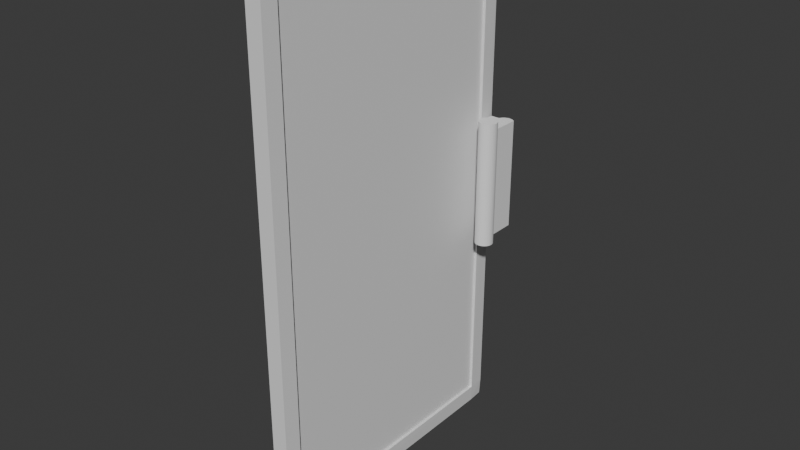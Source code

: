 # Source: door_shop.blend  (saved by Blender 5.2.45; exported with 4.5.12 LTS)
import bpy
from mathutils import Matrix  # noqa: F401  (used for matrix-valued properties, if any)

bpy.ops.wm.read_factory_settings(use_empty=True)
scene = bpy.context.scene
scene.name = 'Scene'

# ---- collections
col_collection = bpy.data.collections.new('Collection'); scene.collection.children.link(col_collection)

# ---- materials (node trees are filled in below, after node groups)
mat_material = bpy.data.materials.new('Material')
mat_material.alpha_threshold = 0.0
mat_material.use_backface_culling_lightprobe_volume = False
mat_material.roughness = 0.5
mat_material.line_color = (0.0, 0.0, 0.0, 1.0)

# ---- node groups
ng_smooth_by_angle = bpy.data.node_groups.new('Smooth by Angle', 'GeometryNodeTree')
_s = ng_smooth_by_angle.interface.new_socket(name='Mesh', in_out='OUTPUT', socket_type='NodeSocketGeometry')
_s = ng_smooth_by_angle.interface.new_socket(name='Mesh', in_out='INPUT', socket_type='NodeSocketGeometry')
_s = ng_smooth_by_angle.interface.new_socket(name='Angle', in_out='INPUT', socket_type='NodeSocketFloat')
_s.subtype = 'ANGLE'
_s.default_value = 0.5236
_s.min_value = 0.0
_s.max_value = 3.142
_s.description = 'Maximum face angle for smooth edges'
_s = ng_smooth_by_angle.interface.new_socket(name='Ignore Sharpness', in_out='INPUT', socket_type='NodeSocketBool')
_s.force_non_field = True
ng_smooth_by_angle.is_modifier = True
_N = ng_smooth_by_angle.nodes; _L = ng_smooth_by_angle.links
n0 = _N.new('GeometryNodeSetShadeSmooth'); n0.name = 'Set Shade Smooth'; n0.location = (120, -80)
n0.domain = 'EDGE'
n1 = _N.new('GeometryNodeSetShadeSmooth'); n1.name = 'Set Shade Smooth.001'; n1.location = (300, -80)
n2 = _N.new('NodeGroupOutput'); n2.name = 'Group Output'; n2.location = (480, -80)
n3 = _N.new('GeometryNodeInputMeshEdgeAngle'); n3.name = 'Edge Angle'; n3.location = (-440, -240)
n4 = _N.new('NodeGroupInput'); n4.name = 'Group Input'; n4.location = (-80, -80)
n5 = _N.new('GeometryNodeInputEdgeSmooth'); n5.name = 'Is Edge Smooth'; n5.location = (-260, -120)
n6 = _N.new('GeometryNodeInputShadeSmooth'); n6.name = 'Is Shade Smooth'; n6.location = (-440, -397)
n7 = _N.new('FunctionNodeCompare'); n7.name = 'Compare'; n7.location = (-260, -260)
n7.operation = 'LESS_EQUAL'
n8 = _N.new('FunctionNodeBooleanMath'); n8.name = 'Boolean Math.001'; n8.location = (-80, -260)
n9 = _N.new('NodeGroupInput'); n9.name = 'Group Input.001'; n9.location = (-440, -329)
n10 = _N.new('NodeGroupInput'); n10.name = 'Group Input.002'; n10.location = (-259, -189)
n11 = _N.new('FunctionNodeBooleanMath'); n11.name = 'Boolean Math'; n11.location = (-80, -149)
n11.operation = 'OR'
n12 = _N.new('FunctionNodeBooleanMath'); n12.name = 'Boolean Math.002'; n12.location = (-260, -380)
n12.operation = 'OR'
n13 = _N.new('NodeGroupInput'); n13.name = 'Group Input.003'; n13.location = (-440, -460)
_L.new(n3.outputs[0], n7.inputs[0])
_L.new(n1.outputs[0], n2.inputs[0])
_L.new(n9.outputs[1], n7.inputs[1])
_L.new(n7.outputs[0], n8.inputs[0])
_L.new(n4.outputs[0], n0.inputs[0])
_L.new(n0.outputs[0], n1.inputs[0])
_L.new(n8.outputs[0], n0.inputs[2])
_L.new(n10.outputs[2], n11.inputs[1])
_L.new(n5.outputs[0], n11.inputs[0])
_L.new(n11.outputs[0], n0.inputs[1])
_L.new(n13.outputs[2], n12.inputs[1])
_L.new(n6.outputs[0], n12.inputs[0])
_L.new(n12.outputs[0], n8.inputs[1])
n2.is_active_output = True

# ---- material node trees
mat_material.use_nodes = True; mat_material.node_tree.nodes.clear()
_N = mat_material.node_tree.nodes; _L = mat_material.node_tree.links
n0 = _N.new('ShaderNodeOutputMaterial'); n0.name = 'Material Output'; n0.location = (200, 100)
n1 = _N.new('ShaderNodeBsdfPrincipled'); n1.name = 'Principled BSDF'; n1.location = (-200, 100)
n1.inputs[10].default_value = 0.005
_L.new(n1.outputs[0], n0.inputs[0])
n0.is_active_output = True

# ---- world
world_world = bpy.data.worlds.new('World'); scene.world = world_world
world_world.use_nodes = True; world_world.node_tree.nodes.clear()
_N = world_world.node_tree.nodes; _L = world_world.node_tree.links
n0 = _N.new('ShaderNodeOutputWorld'); n0.name = 'World Output'; n0.location = (200, 100)
n1 = _N.new('ShaderNodeBackground'); n1.name = 'Background'; n1.location = (-200, 100)
n1.inputs[0].default_value = (0.05088, 0.05088, 0.05088, 1.0)
_L.new(n1.outputs[0], n0.inputs[0])
n0.is_active_output = True
world_world.color = (0.05088, 0.05088, 0.05088)
world_world.sun_shadow_jitter_overblur = 0.0

# ---- meshes
me_cube = bpy.data.meshes.new('Cube')
me_cube.from_pydata([(0.7704, 1.382, -1.704), (0.7704, -1.328, -1.704), (0.7704, 1.382, 1.641), (0.7704, -1.328, 1.641), (-0.7485, -1.328, -1.704), (-0.6763, 1.382, -1.704), (-0.7847, -1.328, 1.641), (-0.7486, 1.382, 1.641)], [], [(4, 6, 7, 5), (0, 2, 3, 1)])
me_cube.polygons.foreach_set('use_smooth', [True] * 2)
_uv = me_cube.uv_layers.new(name='UVMap')
_uv.uv.foreach_set('vector', [0.4583, 0.08333, 0.5417, 0.08333, 0.5417, 0.1667, 0.4583, 0.1667, 0.4583, 0.5833, 0.5417, 0.5833, 0.5417, 0.6667, 0.4583, 0.6667])
me_cube.materials.append(mat_material)
me_cube.use_mirror_vertex_groups = False
me_cube.update()
me_cylinder = bpy.data.meshes.new('Cylinder')
me_cylinder.from_pydata([(0.0, 1.0, -1.0), (0.0, 1.0, 1.0), (0.1951, 0.9808, -1.0), (0.1951, 0.9808, 1.0), (0.3827, 0.9239, -1.0), (0.3827, 0.9239, 1.0), (0.5556, 0.8315, -1.0), (0.5556, 0.8315, 1.0), (0.7071, 0.7071, -1.0), (0.7071, 0.7071, 1.0), (0.8315, 0.5556, -1.0), (0.8315, 0.5556, 1.0), (0.9239, 0.3827, -1.0), (0.9239, 0.3827, 1.0), (0.9808, 0.1951, -1.0), (0.9808, 0.1951, 1.0), (1.0, 0.0, -1.0), (1.0, 0.0, 1.0), (0.9808, -0.1951, -1.0), (0.9808, -0.1951, 1.0), (0.9239, -0.3827, -1.0), (0.9239, -0.3827, 1.0), (0.8315, -0.5556, -1.0), (0.8315, -0.5556, 1.0), (0.7071, -0.7071, -1.0), (0.7071, -0.7071, 1.0), (0.5556, -0.8315, -1.0), (0.5556, -0.8315, 1.0), (0.3827, -0.9239, -1.0), (0.3827, -0.9239, 1.0), (0.1951, -0.9808, -1.0), (0.1951, -0.9808, 1.0), (0.0, -1.0, -1.0), (0.0, -1.0, 1.0), (-0.1951, -0.9808, -1.0), (-0.1951, -0.9808, 1.0), (-0.3827, -0.9239, -1.0), (-0.3827, -0.9239, 1.0), (-0.5556, -0.8315, -1.0), (-0.5556, -0.8315, 1.0), (-0.7071, -0.7071, -1.0), (-0.7071, -0.7071, 1.0), (-0.8315, -0.5556, -1.0), (-0.8315, -0.5556, 1.0), (-0.9239, -0.3827, -1.0), (-0.9239, -0.3827, 1.0), (-0.9808, -0.1951, -1.0), (-0.9808, -0.1951, 1.0), (-1.0, 0.0, -1.0), (-1.0, 0.0, 1.0), (-0.9808, 0.1951, -1.0), (-0.9808, 0.1951, 1.0), (-0.9239, 0.3827, -1.0), (-0.9239, 0.3827, 1.0), (-0.8315, 0.5556, -1.0), (-0.8315, 0.5556, 1.0), (-0.7071, 0.7071, -1.0), (-0.7071, 0.7071, 1.0), (-0.5556, 0.8315, -1.0), (-0.5556, 0.8315, 1.0), (-0.3827, 0.9239, -1.0), (-0.3827, 0.9239, 1.0), (-0.1951, 0.9808, -1.0), (-0.1951, 0.9808, 1.0), (-2.842e-14, 1.0, -0.8735), (-2.842e-14, 1.0, 0.8735), (0.1951, 0.9808, 0.8735), (0.1951, 0.9808, -0.8735), (0.3827, 0.9239, 0.8735), (0.3827, 0.9239, -0.8735), (0.5556, 0.8315, 0.8735), (0.5556, 0.8315, -0.8735), (0.7071, 0.7071, 0.8735), (0.7071, 0.7071, -0.8735), (0.8315, 0.5556, 0.8735), (0.8315, 0.5556, -0.8735), (0.9239, 0.3827, 0.8735), (0.9239, 0.3827, -0.8735), (0.9808, 0.1951, 0.8735), (0.9808, 0.1951, -0.8735), (1.0, 5.684e-14, 0.8735), (1.0, 5.684e-14, -0.8735), (0.9808, -0.1951, 0.8735), (0.9808, -0.1951, -0.8735), (0.9239, -0.3827, 0.8735), (0.9239, -0.3827, -0.8735), (0.8315, -0.5556, 0.8735), (0.8315, -0.5556, -0.8735), (0.7071, -0.7071, 0.8735), (0.7071, -0.7071, -0.8735), (0.5556, -0.8315, 0.8735), (0.5556, -0.8315, -0.8735), (0.3827, -0.9239, 0.8735), (0.3827, -0.9239, -0.8735), (0.1951, -0.9808, 0.8735), (0.1951, -0.9808, -0.8735), (-2.842e-14, -1.0, 0.8735), (-2.842e-14, -1.0, -0.8735), (-0.1951, -0.9808, 0.8735), (-0.1951, -0.9808, -0.8735), (-0.3827, -0.9239, 0.8735), (-0.3827, -0.9239, -0.8735), (-0.5556, -0.8315, 0.8735), (-0.5556, -0.8315, -0.8735), (-0.7071, -0.7071, 0.8735), (-0.7071, -0.7071, -0.8735), (-0.8315, -0.5556, 0.8735), (-0.8315, -0.5556, -0.8735), (-0.9239, -0.3827, 0.8735), (-0.9239, -0.3827, -0.8735), (-0.9808, -0.1951, 0.8735), (-0.9808, -0.1951, -0.8735), (-1.0, 5.684e-14, 0.8735), (-1.0, 5.684e-14, -0.8735), (-0.9808, 0.1951, 0.8735), (-0.9808, 0.1951, -0.8735), (-0.9239, 0.3827, 0.8735), (-0.9239, 0.3827, -0.8735), (-0.8315, 0.5556, 0.8735), (-0.8315, 0.5556, -0.8735), (-0.7071, 0.7071, 0.8735), (-0.7071, 0.7071, -0.8735), (-0.5556, 0.8315, 0.8735), (-0.5556, 0.8315, -0.8735), (-0.3827, 0.9239, 0.8735), (-0.3827, 0.9239, -0.8735), (-0.1951, 0.9808, 0.8735), (-0.1951, 0.9808, -0.8735), (-2.842e-14, 3.853, -0.8735), (-2.842e-14, 3.853, 0.8735), (0.1951, 3.834, 0.8735), (0.1951, 3.834, -0.8735), (0.3827, 3.777, 0.8735), (0.3827, 3.777, -0.8735), (0.5556, 3.685, 0.8735), (0.5556, 3.685, -0.8735), (0.7071, 3.56, 0.8735), (0.7071, 3.56, -0.8735), (-0.9239, 3.236, 0.8735), (-0.9239, 3.236, -0.8735), (-0.8315, 3.409, 0.8735), (-0.8315, 3.409, -0.8735), (-0.7071, 3.56, 0.8735), (-0.7071, 3.56, -0.8735), (-0.5556, 3.685, 0.8735), (-0.5556, 3.685, -0.8735), (-0.3827, 3.777, 0.8735), (-0.3827, 3.777, -0.8735), (-0.1951, 3.834, 0.8735), (-0.1951, 3.834, -0.8735), (-0.1951, 3.344, -0.8735), (0.3827, 3.287, 0.8735), (0.5556, 3.195, 0.8735), (-0.7071, 3.071, 0.8735), (-0.5556, 3.195, 0.8735), (0.5556, 3.195, -0.8735), (0.3827, 3.287, -0.8735), (-0.5556, 3.195, -0.8735), (-0.7071, 3.071, -0.8735), (-2.842e-14, 3.363, -0.8735), (-0.8315, 2.919, -0.8735), (0.1951, 3.344, -0.8735), (-2.842e-14, 3.363, 0.8735), (-0.1951, 3.344, 0.8735), (-0.8315, 2.919, 0.8735), (0.1951, 3.344, 0.8735), (-0.3827, 3.287, -0.8735), (-0.9239, 2.746, -0.8735), (-0.3827, 3.287, 0.8735), (-0.9239, 2.746, 0.8735), (0.7071, 3.071, -0.8735), (0.7071, 3.071, 0.8735), (-1.907, 3.236, 0.8735), (-1.907, 3.236, -0.8735), (-1.907, 2.746, -0.8735), (-1.907, 2.746, 0.8735)], [], [(65, 1, 3, 66), (66, 3, 5, 68), (68, 5, 7, 70), (70, 7, 9, 72), (72, 9, 11, 74), (74, 11, 13, 76), (76, 13, 15, 78), (78, 15, 17, 80), (80, 17, 19, 82), (82, 19, 21, 84), (84, 21, 23, 86), (86, 23, 25, 88), (88, 25, 27, 90), (90, 27, 29, 92), (92, 29, 31, 94), (94, 31, 33, 96), (96, 33, 35, 98), (98, 35, 37, 100), (100, 37, 39, 102), (102, 39, 41, 104), (104, 41, 43, 106), (106, 43, 45, 108), (108, 45, 47, 110), (110, 47, 49, 112), (112, 49, 51, 114), (114, 51, 53, 116), (116, 53, 55, 118), (118, 55, 57, 120), (120, 57, 59, 122), (122, 59, 61, 124), (3, 1, 63, 61, 59, 57, 55, 53, 51, 49, 47, 45, 43, 41, 39, 37, 35, 33, 31, 29, 27, 25, 23, 21, 19, 17, 15, 13, 11, 9, 7, 5), (124, 61, 63, 126), (126, 63, 1, 65), (0, 2, 4, 6, 8, 10, 12, 14, 16, 18, 20, 22, 24, 26, 28, 30, 32, 34, 36, 38, 40, 42, 44, 46, 48, 50, 52, 54, 56, 58, 60, 62), (62, 127, 64, 0), (165, 151, 132, 130), (60, 125, 127, 62), (164, 153, 142, 140), (58, 123, 125, 60), (163, 162, 129, 148), (56, 121, 123, 58), (156, 161, 131, 133), (54, 119, 121, 56), (158, 160, 141, 143), (52, 117, 119, 54), (159, 150, 149, 128), (50, 115, 117, 52), (115, 114, 116, 117), (48, 113, 115, 50), (113, 112, 114, 115), (46, 111, 113, 48), (111, 110, 112, 113), (44, 109, 111, 46), (109, 108, 110, 111), (42, 107, 109, 44), (107, 106, 108, 109), (40, 105, 107, 42), (105, 104, 106, 107), (38, 103, 105, 40), (103, 102, 104, 105), (36, 101, 103, 38), (101, 100, 102, 103), (34, 99, 101, 36), (99, 98, 100, 101), (32, 97, 99, 34), (97, 96, 98, 99), (30, 95, 97, 32), (95, 94, 96, 97), (28, 93, 95, 30), (93, 92, 94, 95), (26, 91, 93, 28), (91, 90, 92, 93), (24, 89, 91, 26), (89, 88, 90, 91), (22, 87, 89, 24), (87, 86, 88, 89), (20, 85, 87, 22), (85, 84, 86, 87), (18, 83, 85, 20), (83, 82, 84, 85), (16, 81, 83, 18), (81, 80, 82, 83), (14, 79, 81, 16), (79, 78, 80, 81), (12, 77, 79, 14), (77, 76, 78, 79), (10, 75, 77, 12), (75, 74, 76, 77), (8, 73, 75, 10), (73, 72, 74, 75), (6, 71, 73, 8), (151, 152, 134, 132), (4, 69, 71, 6), (153, 154, 144, 142), (2, 67, 69, 4), (155, 156, 133, 135), (0, 64, 67, 2), (157, 158, 143, 145), (149, 148, 129, 128), (147, 146, 148, 149), (145, 144, 146, 147), (143, 142, 144, 145), (141, 140, 142, 143), (139, 138, 140, 141), (135, 134, 136, 137), (133, 132, 134, 135), (131, 130, 132, 133), (128, 129, 130, 131), (150, 166, 147, 149), (160, 167, 139, 141), (161, 159, 128, 131), (168, 163, 148, 146), (169, 164, 140, 138), (162, 165, 130, 129), (139, 167, 174, 173), (166, 157, 145, 147), (170, 155, 135, 137), (171, 170, 137, 136), (154, 168, 146, 144), (152, 171, 136, 134), (70, 72, 171, 152), (122, 124, 168, 154), (72, 73, 170, 171), (73, 71, 155, 170), (125, 123, 157, 166), (117, 116, 169, 167), (65, 66, 165, 162), (116, 118, 164, 169), (124, 126, 163, 168), (67, 64, 159, 161), (119, 117, 167, 160), (127, 125, 166, 150), (123, 121, 158, 157), (71, 69, 156, 155), (120, 122, 154, 153), (68, 70, 152, 151), (64, 127, 150, 159), (121, 119, 160, 158), (69, 67, 161, 156), (126, 65, 162, 163), (118, 120, 153, 164), (66, 68, 151, 165), (174, 175, 172, 173), (138, 139, 173, 172), (167, 169, 175, 174), (169, 138, 172, 175)])
_uv = me_cylinder.uv_layers.new(name='UVMap')
_uv.uv.foreach_set('vector', [1.0, 0.8333, 1.0, 1.0, 0.9688, 1.0, 0.9688, 0.8333, 0.9688, 0.8333, 0.9688, 1.0, 0.9375, 1.0, 0.9375, 0.8333, 0.9375, 0.8333, 0.9375, 1.0, 0.9062, 1.0, 0.9062, 0.8333, 0.9062, 0.8333, 0.9062, 1.0, 0.875, 1.0, 0.875, 0.8333, 0.875, 0.8333, 0.875, 1.0, 0.8438, 1.0, 0.8437, 0.8333, 0.8437, 0.8333, 0.8438, 1.0, 0.8125, 1.0, 0.8125, 0.8333, 0.8125, 0.8333, 0.8125, 1.0, 0.7812, 1.0, 0.7812, 0.8333, 0.7812, 0.8333, 0.7812, 1.0, 0.75, 1.0, 0.75, 0.8333, 0.75, 0.8333, 0.75, 1.0, 0.7188, 1.0, 0.7188, 0.8333, 0.7188, 0.8333, 0.7188, 1.0, 0.6875, 1.0, 0.6875, 0.8333, 0.6875, 0.8333, 0.6875, 1.0, 0.6562, 1.0, 0.6562, 0.8333, 0.6562, 0.8333, 0.6562, 1.0, 0.625, 1.0, 0.625, 0.8333, 0.625, 0.8333, 0.625, 1.0, 0.5938, 1.0, 0.5938, 0.8333, 0.5938, 0.8333, 0.5938, 1.0, 0.5625, 1.0, 0.5625, 0.8333, 0.5625, 0.8333, 0.5625, 1.0, 0.5312, 1.0, 0.5312, 0.8333, 0.5312, 0.8333, 0.5312, 1.0, 0.5, 1.0, 0.5, 0.8333, 0.5, 0.8333, 0.5, 1.0, 0.4688, 1.0, 0.4687, 0.8333, 0.4687, 0.8333, 0.4688, 1.0, 0.4375, 1.0, 0.4375, 0.8333, 0.4375, 0.8333, 0.4375, 1.0, 0.4062, 1.0, 0.4062, 0.8333, 0.4062, 0.8333, 0.4062, 1.0, 0.375, 1.0, 0.375, 0.8333, 0.375, 0.8333, 0.375, 1.0, 0.3438, 1.0, 0.3438, 0.8333, 0.3438, 0.8333, 0.3438, 1.0, 0.3125, 1.0, 0.3125, 0.8333, 0.3125, 0.8333, 0.3125, 1.0, 0.2812, 1.0, 0.2812, 0.8333, 0.2812, 0.8333, 0.2812, 1.0, 0.25, 1.0, 0.25, 0.8333, 0.25, 0.8333, 0.25, 1.0, 0.2188, 1.0, 0.2188, 0.8333, 0.2188, 0.8333, 0.2188, 1.0, 0.1875, 1.0, 0.1875, 0.8333, 0.1875, 0.8333, 0.1875, 1.0, 0.1562, 1.0, 0.1562, 0.8333, 0.1562, 0.8333, 0.1562, 1.0, 0.125, 1.0, 0.125, 0.8333, 0.125, 0.8333, 0.125, 1.0, 0.09375, 1.0, 0.09375, 0.8333, 0.09375, 0.8333, 0.09375, 1.0, 0.0625, 1.0, 0.0625, 0.8333, 0.2968, 0.4854, 0.25, 0.49, 0.2032, 0.4854, 0.1582, 0.4717, 0.1167, 0.4496, 0.08029, 0.4197, 0.05045, 0.3833, 0.02827, 0.3418, 0.01461, 0.2968, 0.01, 0.25, 0.01461, 0.2032, 0.02827, 0.1582, 0.05045, 0.1167, 0.08029, 0.08029, 0.1167, 0.05045, 0.1582, 0.02827, 0.2032, 0.01461, 0.25, 0.01, 0.2968, 0.01461, 0.3418, 0.02827, 0.3833, 0.05045, 0.4197, 0.08029, 0.4496, 0.1167, 0.4717, 0.1582, 0.4854, 0.2032, 0.49, 0.25, 0.4854, 0.2968, 0.4717, 0.3418, 0.4496, 0.3833, 0.4197, 0.4197, 0.3833, 0.4496, 0.3418, 0.4717, 0.0625, 0.8333, 0.0625, 1.0, 0.03125, 1.0, 0.03125, 0.8333, 0.03125, 0.8333, 0.03125, 1.0, 0.0, 1.0, 0.0, 0.8333, 0.75, 0.49, 0.7968, 0.4854, 0.8418, 0.4717, 0.8833, 0.4496, 0.9197, 0.4197, 0.9496, 0.3833, 0.9717, 0.3418, 0.9854, 0.2968, 0.99, 0.25, 0.9854, 0.2032, 0.9717, 0.1582, 0.9496, 0.1167, 0.9197, 0.08029, 0.8833, 0.05045, 0.8418, 0.02827, 0.7968, 0.01461, 0.75, 0.01, 0.7032, 0.01461, 0.6582, 0.02827, 0.6167, 0.05045, 0.5803, 0.08029, 0.5504, 0.1167, 0.5283, 0.1582, 0.5146, 0.2032, 0.51, 0.25, 0.5146, 0.2968, 0.5283, 0.3418, 0.5504, 0.3833, 0.5803, 0.4197, 0.6167, 0.4496, 0.6582, 0.4717, 0.7032, 0.4854, 0.03125, 0.5, 0.03125, 0.6667, 0.0, 0.6667, 0.0, 0.5, 0.9687, 0.8333, 0.9375, 0.8333, 0.9375, 0.8333, 0.9688, 0.8333, 0.0625, 0.5, 0.0625, 0.6667, 0.03125, 0.6667, 0.03125, 0.5, 0.1562, 0.8333, 0.125, 0.8333, 0.125, 0.8333, 0.1562, 0.8333, 0.09375, 0.5, 0.09375, 0.6667, 0.0625, 0.6667, 0.0625, 0.5, 0.03125, 0.8333, 0.0, 0.8333, 0.0, 0.8333, 0.03125, 0.8333, 0.125, 0.5, 0.125, 0.6667, 0.09375, 0.6667, 0.09375, 0.5, 0.9375, 0.6667, 0.9687, 0.6667, 0.9688, 0.6667, 0.9375, 0.6667, 0.1562, 0.5, 0.1562, 0.6667, 0.125, 0.6667, 0.125, 0.5, 0.125, 0.6667, 0.1562, 0.6667, 0.1562, 0.6667, 0.125, 0.6667, 0.1875, 0.5, 0.1875, 0.6667, 0.1562, 0.6667, 0.1562, 0.5, 0.0, 0.6667, 0.03125, 0.6667, 0.03125, 0.6667, 0.0, 0.6667, 0.2188, 0.5, 0.2188, 0.6667, 0.1875, 0.6667, 0.1875, 0.5, 0.2188, 0.6667, 0.2188, 0.8333, 0.1875, 0.8333, 0.1875, 0.6667, 0.25, 0.5, 0.25, 0.6667, 0.2188, 0.6667, 0.2188, 0.5, 0.25, 0.6667, 0.25, 0.8333, 0.2188, 0.8333, 0.2188, 0.6667, 0.2812, 0.5, 0.2812, 0.6667, 0.25, 0.6667, 0.25, 0.5, 0.2812, 0.6667, 0.2812, 0.8333, 0.25, 0.8333, 0.25, 0.6667, 0.3125, 0.5, 0.3125, 0.6667, 0.2812, 0.6667, 0.2812, 0.5, 0.3125, 0.6667, 0.3125, 0.8333, 0.2812, 0.8333, 0.2812, 0.6667, 0.3438, 0.5, 0.3438, 0.6667, 0.3125, 0.6667, 0.3125, 0.5, 0.3438, 0.6667, 0.3438, 0.8333, 0.3125, 0.8333, 0.3125, 0.6667, 0.375, 0.5, 0.375, 0.6667, 0.3438, 0.6667, 0.3438, 0.5, 0.375, 0.6667, 0.375, 0.8333, 0.3438, 0.8333, 0.3438, 0.6667, 0.4062, 0.5, 0.4062, 0.6667, 0.375, 0.6667, 0.375, 0.5, 0.4062, 0.6667, 0.4062, 0.8333, 0.375, 0.8333, 0.375, 0.6667, 0.4375, 0.5, 0.4375, 0.6667, 0.4062, 0.6667, 0.4062, 0.5, 0.4375, 0.6667, 0.4375, 0.8333, 0.4062, 0.8333, 0.4062, 0.6667, 0.4688, 0.5, 0.4688, 0.6667, 0.4375, 0.6667, 0.4375, 0.5, 0.4688, 0.6667, 0.4687, 0.8333, 0.4375, 0.8333, 0.4375, 0.6667, 0.5, 0.5, 0.5, 0.6667, 0.4688, 0.6667, 0.4688, 0.5, 0.5, 0.6667, 0.5, 0.8333, 0.4687, 0.8333, 0.4688, 0.6667, 0.5312, 0.5, 0.5312, 0.6667, 0.5, 0.6667, 0.5, 0.5, 0.5312, 0.6667, 0.5312, 0.8333, 0.5, 0.8333, 0.5, 0.6667, 0.5625, 0.5, 0.5625, 0.6667, 0.5312, 0.6667, 0.5312, 0.5, 0.5625, 0.6667, 0.5625, 0.8333, 0.5312, 0.8333, 0.5312, 0.6667, 0.5938, 0.5, 0.5938, 0.6667, 0.5625, 0.6667, 0.5625, 0.5, 0.5938, 0.6667, 0.5938, 0.8333, 0.5625, 0.8333, 0.5625, 0.6667, 0.625, 0.5, 0.625, 0.6667, 0.5938, 0.6667, 0.5938, 0.5, 0.625, 0.6667, 0.625, 0.8333, 0.5938, 0.8333, 0.5938, 0.6667, 0.6562, 0.5, 0.6562, 0.6667, 0.625, 0.6667, 0.625, 0.5, 0.6562, 0.6667, 0.6562, 0.8333, 0.625, 0.8333, 0.625, 0.6667, 0.6875, 0.5, 0.6875, 0.6667, 0.6562, 0.6667, 0.6562, 0.5, 0.6875, 0.6667, 0.6875, 0.8333, 0.6562, 0.8333, 0.6562, 0.6667, 0.7188, 0.5, 0.7188, 0.6667, 0.6875, 0.6667, 0.6875, 0.5, 0.7188, 0.6667, 0.7188, 0.8333, 0.6875, 0.8333, 0.6875, 0.6667, 0.75, 0.5, 0.75, 0.6667, 0.7188, 0.6667, 0.7188, 0.5, 0.75, 0.6667, 0.75, 0.8333, 0.7188, 0.8333, 0.7188, 0.6667, 0.7812, 0.5, 0.7812, 0.6667, 0.75, 0.6667, 0.75, 0.5, 0.7812, 0.6667, 0.7812, 0.8333, 0.75, 0.8333, 0.75, 0.6667, 0.8125, 0.5, 0.8125, 0.6667, 0.7812, 0.6667, 0.7812, 0.5, 0.8125, 0.6667, 0.8125, 0.8333, 0.7812, 0.8333, 0.7812, 0.6667, 0.8438, 0.5, 0.8438, 0.6667, 0.8125, 0.6667, 0.8125, 0.5, 0.8438, 0.6667, 0.8437, 0.8333, 0.8125, 0.8333, 0.8125, 0.6667, 0.875, 0.5, 0.875, 0.6667, 0.8438, 0.6667, 0.8438, 0.5, 0.875, 0.6667, 0.875, 0.8333, 0.8437, 0.8333, 0.8438, 0.6667, 0.9062, 0.5, 0.9062, 0.6667, 0.875, 0.6667, 0.875, 0.5, 0.9375, 0.8333, 0.9063, 0.8333, 0.9062, 0.8333, 0.9375, 0.8333, 0.9375, 0.5, 0.9375, 0.6667, 0.9062, 0.6667, 0.9062, 0.5, 0.125, 0.8333, 0.09375, 0.8333, 0.09375, 0.8333, 0.125, 0.8333, 0.9688, 0.5, 0.9688, 0.6667, 0.9375, 0.6667, 0.9375, 0.5, 0.9062, 0.6667, 0.9375, 0.6667, 0.9375, 0.6667, 0.9062, 0.6667, 1.0, 0.5, 1.0, 0.6667, 0.9688, 0.6667, 0.9688, 0.5, 0.09375, 0.6667, 0.125, 0.6667, 0.125, 0.6667, 0.09375, 0.6667, 0.03125, 0.6667, 0.03125, 0.8333, 0.0, 0.8333, 0.0, 0.6667, 0.0625, 0.6667, 0.0625, 0.8333, 0.03125, 0.8333, 0.03125, 0.6667, 0.09375, 0.6667, 0.09375, 0.8333, 0.0625, 0.8333, 0.0625, 0.6667, 0.125, 0.6667, 0.125, 0.8333, 0.09375, 0.8333, 0.09375, 0.6667, 0.1562, 0.6667, 0.1562, 0.8333, 0.125, 0.8333, 0.125, 0.6667, 0.1875, 0.6667, 0.1875, 0.8333, 0.1562, 0.8333, 0.1562, 0.6667, 0.9062, 0.6667, 0.9062, 0.8333, 0.875, 0.8333, 0.875, 0.6667, 0.9375, 0.6667, 0.9375, 0.8333, 0.9062, 0.8333, 0.9062, 0.6667, 0.9688, 0.6667, 0.9688, 0.8333, 0.9375, 0.8333, 0.9375, 0.6667, 1.0, 0.6667, 1.0, 0.8333, 0.9688, 0.8333, 0.9688, 0.6667, 0.03125, 0.6667, 0.0625, 0.6667, 0.0625, 0.6667, 0.03125, 0.6667, 0.1562, 0.6667, 0.1875, 0.6667, 0.1875, 0.6667, 0.1562, 0.6667, 0.9687, 0.6667, 1.0, 0.6667, 1.0, 0.6667, 0.9688, 0.6667, 0.0625, 0.8333, 0.03125, 0.8333, 0.03125, 0.8333, 0.0625, 0.8333, 0.1875, 0.8333, 0.1562, 0.8333, 0.1562, 0.8333, 0.1875, 0.8333, 1.0, 0.8333, 0.9687, 0.8333, 0.9688, 0.8333, 1.0, 0.8333, 0.1875, 0.6667, 0.1875, 0.6667, 0.1875, 0.6667, 0.1875, 0.6667, 0.0625, 0.6667, 0.09375, 0.6667, 0.09375, 0.6667, 0.0625, 0.6667, 0.875, 0.6667, 0.9062, 0.6667, 0.9062, 0.6667, 0.875, 0.6667, 0.875, 0.8333, 0.875, 0.6667, 0.875, 0.6667, 0.875, 0.8333, 0.09375, 0.8333, 0.0625, 0.8333, 0.0625, 0.8333, 0.09375, 0.8333, 0.9063, 0.8333, 0.875, 0.8333, 0.875, 0.8333, 0.9062, 0.8333, 0.9062, 0.8333, 0.875, 0.8333, 0.875, 0.8333, 0.9063, 0.8333, 0.09375, 0.8333, 0.0625, 0.8333, 0.0625, 0.8333, 0.09375, 0.8333, 0.875, 0.8333, 0.875, 0.6667, 0.875, 0.6667, 0.875, 0.8333, 0.875, 0.6667, 0.9062, 0.6667, 0.9062, 0.6667, 0.875, 0.6667, 0.0625, 0.6667, 0.09375, 0.6667, 0.09375, 0.6667, 0.0625, 0.6667, 0.1875, 0.6667, 0.1875, 0.8333, 0.1875, 0.8333, 0.1875, 0.6667, 1.0, 0.8333, 0.9688, 0.8333, 0.9687, 0.8333, 1.0, 0.8333, 0.1875, 0.8333, 0.1562, 0.8333, 0.1562, 0.8333, 0.1875, 0.8333, 0.0625, 0.8333, 0.03125, 0.8333, 0.03125, 0.8333, 0.0625, 0.8333, 0.9688, 0.6667, 1.0, 0.6667, 1.0, 0.6667, 0.9687, 0.6667, 0.1562, 0.6667, 0.1875, 0.6667, 0.1875, 0.6667, 0.1562, 0.6667, 0.03125, 0.6667, 0.0625, 0.6667, 0.0625, 0.6667, 0.03125, 0.6667, 0.09375, 0.6667, 0.125, 0.6667, 0.125, 0.6667, 0.09375, 0.6667, 0.9062, 0.6667, 0.9375, 0.6667, 0.9375, 0.6667, 0.9062, 0.6667, 0.125, 0.8333, 0.09375, 0.8333, 0.09375, 0.8333, 0.125, 0.8333, 0.9375, 0.8333, 0.9062, 0.8333, 0.9063, 0.8333, 0.9375, 0.8333, 0.0, 0.6667, 0.03125, 0.6667, 0.03125, 0.6667, 0.0, 0.6667, 0.125, 0.6667, 0.1562, 0.6667, 0.1562, 0.6667, 0.125, 0.6667, 0.9375, 0.6667, 0.9688, 0.6667, 0.9687, 0.6667, 0.9375, 0.6667, 0.03125, 0.8333, 0.0, 0.8333, 0.0, 0.8333, 0.03125, 0.8333, 0.1562, 0.8333, 0.125, 0.8333, 0.125, 0.8333, 0.1562, 0.8333, 0.9688, 0.8333, 0.9375, 0.8333, 0.9375, 0.8333, 0.9687, 0.8333, 0.1875, 0.6667, 0.1875, 0.8333, 0.1875, 0.8333, 0.1875, 0.6667, 0.1875, 0.8333, 0.1875, 0.6667, 0.1875, 0.6667, 0.1875, 0.8333, 0.1875, 0.6667, 0.1875, 0.8333, 0.1875, 0.8333, 0.1875, 0.6667, 0.1875, 0.8333, 0.1875, 0.8333, 0.1875, 0.8333, 0.1875, 0.8333])
me_cylinder.update()
me_cube_001 = bpy.data.meshes.new('Cube.001')
me_cube_001.from_pydata([(0.7704, 1.382, -1.704), (0.7704, -1.328, -1.704), (0.7704, 1.382, 1.641), (0.7704, -1.328, 1.641), (-0.7485, -1.328, -1.704), (-0.6763, 1.382, -1.704), (-0.7847, -1.328, 1.641), (-0.7486, 1.382, 1.641), (-1.124, -1.328, -1.819), (1.197, 1.558, -1.819), (-0.7846, 1.558, -1.819), (1.197, 1.558, -1.704), (-0.9544, 1.558, -1.704), (1.197, -1.328, 1.756), (-1.294, 1.382, 1.756), (-1.294, 1.558, 1.756), (1.197, 1.558, 1.756), (1.197, 1.382, -1.819), (1.197, 1.558, 1.641), (-1.124, 1.558, 1.641), (1.197, -1.328, -1.704), (1.197, -1.328, 1.641), (-1.068, 1.382, -1.704), (-1.181, 1.382, 1.641), (-0.9544, 1.382, -1.819), (1.197, 1.382, 1.756), (-1.294, -1.328, 1.756), (1.197, -1.328, -1.819), (1.197, 1.382, -1.704), (1.197, 1.382, 1.641), (-1.181, -1.328, -1.704), (-1.237, -1.328, 1.641)], [], [(0, 1, 20, 28), (2, 0, 28, 29), (3, 2, 29, 21), (4, 5, 22, 30), (7, 6, 31, 23), (5, 7, 23, 22), (23, 14, 15, 19), (19, 15, 16, 18), (10, 12, 11, 9), (12, 19, 18, 11), (24, 22, 12, 10), (22, 23, 19, 12), (8, 30, 22, 24), (11, 18, 29, 28), (9, 11, 28, 17), (17, 28, 20, 27), (18, 16, 25, 29), (29, 25, 13, 21), (10, 9, 17, 24), (24, 17, 27, 8), (31, 26, 14, 23), (16, 15, 14, 25), (25, 14, 26, 13), (3, 21, 13, 26, 31, 6), (20, 1, 4, 30, 8, 27)])
_uv = me_cube_001.uv_layers.new(name='UVMap')
_uv.uv.foreach_set('vector', [0.4583, 0.5833, 0.4583, 0.6667, 0.4583, 0.6667, 0.4583, 0.5833, 0.5417, 0.5833, 0.4583, 0.5833, 0.4583, 0.5833, 0.5417, 0.5833, 0.5417, 0.6667, 0.5417, 0.5833, 0.5417, 0.5833, 0.5417, 0.6667, 0.4583, 0.08333, 0.4583, 0.1667, 0.4583, 0.1667, 0.4583, 0.08333, 0.5417, 0.1667, 0.5417, 0.08333, 0.5417, 0.08333, 0.5417, 0.1667, 0.4583, 0.1667, 0.5417, 0.1667, 0.5417, 0.1667, 0.4583, 0.1667, 0.5417, 0.1667, 0.625, 0.1667, 0.625, 0.25, 0.5417, 0.25, 0.5417, 0.25, 0.625, 0.25, 0.625, 0.5, 0.5417, 0.5, 0.375, 0.25, 0.4583, 0.25, 0.4583, 0.5, 0.375, 0.5, 0.4583, 0.25, 0.5417, 0.25, 0.5417, 0.5, 0.4583, 0.5, 0.375, 0.1667, 0.4583, 0.1667, 0.4583, 0.25, 0.375, 0.25, 0.4583, 0.1667, 0.5417, 0.1667, 0.5417, 0.25, 0.4583, 0.25, 0.375, 0.08333, 0.4583, 0.08333, 0.4583, 0.1667, 0.375, 0.1667, 0.4583, 0.5, 0.5417, 0.5, 0.5417, 0.5833, 0.4583, 0.5833, 0.375, 0.5, 0.4583, 0.5, 0.4583, 0.5833, 0.375, 0.5833, 0.375, 0.5833, 0.4583, 0.5833, 0.4583, 0.6667, 0.375, 0.6667, 0.5417, 0.5, 0.625, 0.5, 0.625, 0.5833, 0.5417, 0.5833, 0.5417, 0.5833, 0.625, 0.5833, 0.625, 0.6667, 0.5417, 0.6667, 0.125, 0.5, 0.375, 0.5, 0.375, 0.5833, 0.125, 0.5833, 0.125, 0.5833, 0.375, 0.5833, 0.375, 0.6667, 0.125, 0.6667, 0.5417, 0.08333, 0.625, 0.08333, 0.625, 0.1667, 0.5417, 0.1667, 0.625, 0.5, 0.875, 0.5, 0.875, 0.5833, 0.625, 0.5833, 0.625, 0.5833, 0.875, 0.5833, 0.875, 0.6667, 0.625, 0.6667, 0.5417, 0.6667, 0.5417, 0.6667, 0.625, 0.6667, 0.625, 0.08333, 0.5417, 0.08333, 0.5417, 0.08333, 0.4583, 0.6667, 0.4583, 0.6667, 0.4583, 0.08333, 0.4583, 0.08333, 0.125, 0.6667, 0.375, 0.6667])
me_cube_001.materials.append(mat_material)
me_cube_001.use_mirror_vertex_groups = False
me_cube_001.update()
me_cube_002 = bpy.data.meshes.new('Cube.002')
me_cube_002.from_pydata([(-0.08738, -0.867, -3.043), (-0.08738, -0.867, 2.937), (-0.08738, 1.126, -3.043), (-0.08738, 1.126, 2.937), (0.09441, -0.867, -3.043), (0.09441, -0.867, 2.937), (0.09441, 1.126, -3.043), (0.09441, 1.126, 2.937)], [], [(0, 1, 3, 2), (2, 3, 7, 6), (6, 7, 5, 4), (4, 5, 1, 0), (2, 6, 4, 0), (7, 3, 1, 5)])
_uv = me_cube_002.uv_layers.new(name='UVMap')
_uv.uv.foreach_set('vector', [0.375, 0.0, 0.625, 0.0, 0.625, 0.25, 0.375, 0.25, 0.375, 0.25, 0.625, 0.25, 0.625, 0.5, 0.375, 0.5, 0.375, 0.5, 0.625, 0.5, 0.625, 0.75, 0.375, 0.75, 0.375, 0.75, 0.625, 0.75, 0.625, 1.0, 0.375, 1.0, 0.125, 0.5, 0.375, 0.5, 0.375, 0.75, 0.125, 0.75, 0.625, 0.5, 0.875, 0.5, 0.875, 0.75, 0.625, 0.75])
me_cube_002.update()

# ---- objects
ob_glass = bpy.data.objects.new('glass', me_cube)
ob_handle = bpy.data.objects.new('handle', me_cylinder)
ob_frame = bpy.data.objects.new('frame', me_cube_001)
ob_cube = bpy.data.objects.new('Cube', me_cube_002)

# ---- transforms, parenting, visibility, modifiers, constraints
ob_glass.location = (0.0, 0.0, 0.0)
ob_glass.scale = (-0.03142, 0.4642, 0.7202)
ob_glass.lock_rotations_4d = False
ob_glass.empty_display_type = 'ARROWS'
ob_glass.lineart.crease_threshold = 0.0
_m = ob_glass.modifiers.new('Smooth by Angle', 'NODES')
_m.node_group = ng_smooth_by_angle
_m.use_pin_to_last = True
_m.show_group_selector = False
ob_handle.location = (0.1308, 0.5605, 0.0)
ob_handle.scale = (0.04406, 0.04406, 0.3065)
ob_frame.location = (0.0, 0.0, 0.0)
ob_frame.scale = (-0.03142, 0.4642, 0.7202)
ob_frame.lock_rotations_4d = False
ob_frame.empty_display_type = 'ARROWS'
ob_frame.lineart.crease_threshold = 0.0
ob_cube.location = (0.0, -0.6626, 0.0)
ob_cube.scale = (0.4306, 0.04084, 0.4306)

# ---- collection membership
col_collection.objects.link(ob_glass)
col_collection.objects.link(ob_handle)
col_collection.objects.link(ob_frame)
col_collection.objects.link(ob_cube)

# ---- scene / render settings (as saved in the file)
scene.frame_start = 1; scene.frame_end = 250; scene.frame_set(1)
scene.render.engine = 'BLENDER_EEVEE_NEXT'
scene.render.bake_bias = 0.0
scene.render.bake_samples = 0
scene.render.compositor_device = 'GPU'
scene.eevee.use_volume_custom_range = False
scene.eevee.fast_gi_thickness_near = 0.1
scene.eevee.fast_gi_thickness_far = 0.0
scene.eevee.ray_tracing_options.screen_trace_thickness = 0.1
bpy.context.view_layer.update()

# ---- added for rendering (the .blend has no active camera and no usable light): camera, sun
cam_auto = bpy.data.cameras.new('AutoCamera')
cam_auto.lens = 50.0
cam_auto.sensor_width = 36.0
cam_auto.clip_end = 1000.0
ob_auto_camera = bpy.data.objects.new('AutoCamera', cam_auto)
scene.collection.objects.link(ob_auto_camera)
ob_auto_camera.location = (2.80022, -3.26174, 2.16256)
ob_auto_camera.rotation_euler = (1.09748, -7.21219e-08, 0.694738)
scene.camera = ob_auto_camera
light_auto_sun = bpy.data.lights.new('AutoSun', 'SUN')
light_auto_sun.energy = 3.0
light_auto_sun.angle = 0.0523599
ob_auto_sun = bpy.data.objects.new('AutoSun', light_auto_sun)
scene.collection.objects.link(ob_auto_sun)
ob_auto_sun.rotation_euler = (0.872665, 0.174533, 0.523599)
bpy.context.view_layer.update()
